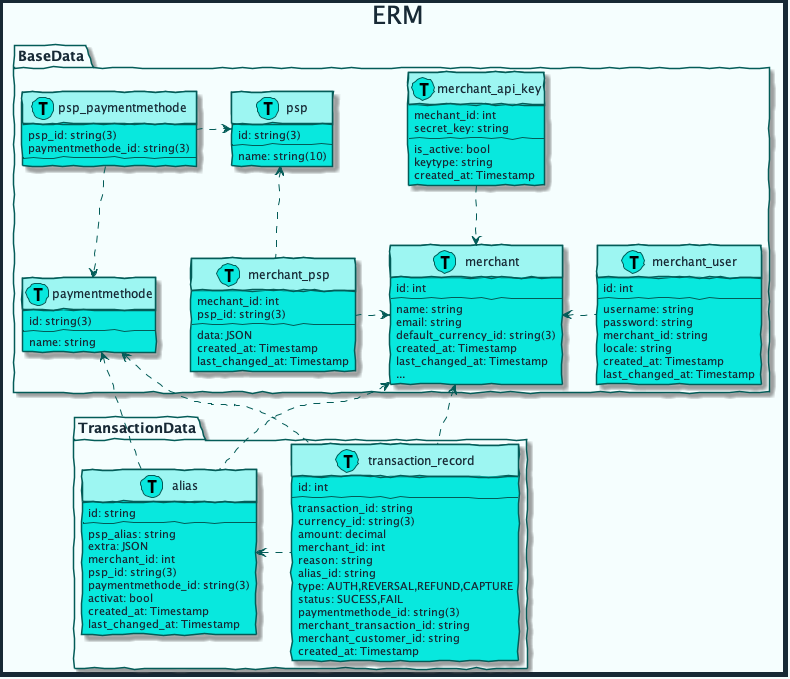

The diagram above was rendered by PlantUML. Its source (embedded in the PNG):
@startuml erm



skinparam handwritten true
skinparam sequenceMessageAlign center
skinparam ActorBackgroundColor #08E8DE
skinparam ActorBorderColor #035C58
skinparam ActorFontColor #172935
skinparam ActorFontName Raleway
skinparam ArrowColor #035C58
skinparam ArrowFontColor #172935
skinparam ArrowFontName Raleway
skinparam BackgroundColor #F5FEFE
skinparam ClassAttributeFontColor #172935
skinparam ClassAttributeFontName Raleway
skinparam ClassBackgroundColor #08E8DE
skinparam ClassBorderColor #035C58
skinparam ClassFontColor #172935
skinparam ClassFontName Raleway
skinparam ClassHeaderBackgroundColor #9DF6F2
skinparam ComponentBackgroundColor #3AEDE5
skinparam ComponentBorderColor #035C58
skinparam ComponentFontColor #172935
skinparam ComponentFontName Raleway
skinparam ControlBackgroundColor #08E8DE
skinparam ControlBorderColor #035C58
skinparam ControlFontColor #172935
skinparam ControlFontName Raleway
skinparam DiagramBorderColor #172935
skinparam DiagramBorderThickness 5
skinparam EntityBackgroundColor #08E8DE
skinparam EntityBorderColor #035C58
skinparam EntityFontColor #172935
skinparam EntityFontName Raleway
skinparam PackageBackgroundColor #F5FEFE
skinparam PackageBorderColor #035C58
skinparam PackageFontColor #172935
skinparam PackageFontName Raleway
skinparam SequenceLifeLineBorderColor #035C58
skinparam SequenceTitleFontColor #172935
skinparam SequenceTitleFontName Raleway
skinparam SequenceTitleFontSize 25
skinparam TitleFontColor #172935
skinparam TitleFontName Raleway
skinparam TitleFontSize 25

title ERM

package BaseData {
    class psp << (T, #08E8DE) >>{
        id: string(3)
        --
        name: string(10)
    }

    class paymentmethode << (T, #08E8DE) >>{
        id: string(3)
        --
        name: string
    }

    class psp_paymentmethode << (T, #08E8DE) >>{
        psp_id: string(3)
        paymentmethode_id: string(3)
        --
    }

    class merchant << (T, #08E8DE) >>{
        id: int
        --
        name: string 
        email: string
        default_currency_id: string(3)
        created_at: Timestamp
        last_changed_at: Timestamp
        ...
    }

    class merchant_api_key << (T, #08E8DE) >>{
        mechant_id: int
        secret_key: string
        --
        is_active: bool
        keytype: string
        created_at: Timestamp
    }

    class merchant_psp << (T, #08E8DE) >>{
        mechant_id: int
        psp_id: string(3)
        --
        data: JSON
        created_at: Timestamp
        last_changed_at: Timestamp
    }

    class merchant_user << (T, #08E8DE) >>{
        id: int
        --
        username: string
        password: string
        merchant_id: string
        locale: string
        created_at: Timestamp
        last_changed_at: Timestamp
    }

    merchant_psp .> merchant
    psp <-. merchant_psp 
    merchant_api_key .-> merchant 
    merchant <. merchant_user 
    psp_paymentmethode .-> paymentmethode
    psp_paymentmethode .> psp
}

package TransactionData {
    class alias << (T, #08E8DE) >>{
        id: string
        --
        psp_alias: string
        extra: JSON
        merchant_id: int
        psp_id: string(3)
        paymentmethode_id: string(3)
        activat: bool
        created_at: Timestamp
        last_changed_at: Timestamp
    }

    class transaction_record << (T, #08E8DE) >>{
        id: int
        --
        transaction_id: string
        currency_id: string(3)
        amount: decimal
        merchant_id: int
        reason: string
        alias_id: string
        type: AUTH,REVERSAL,REFUND,CAPTURE
        status: SUCESS,FAIL
        paymentmethode_id: string(3)
        merchant_transaction_id: string
        merchant_customer_id: string
        created_at: Timestamp
    }

    alias <. transaction_record
}

paymentmethode <.- alias
merchant <.- alias
paymentmethode <.- transaction_record
merchant <.- transaction_record

@enduml